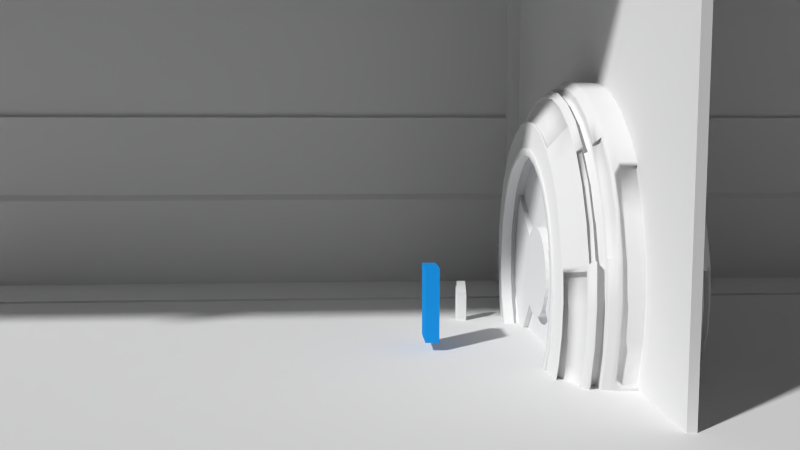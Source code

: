 # Source: scene_1_1_prototype.blend  (saved by Blender 2.75.0; exported with 4.5.12 LTS)
import bpy
from mathutils import Matrix  # noqa: F401  (used for matrix-valued properties, if any)

bpy.ops.wm.read_factory_settings(use_empty=True)
scene = bpy.context.scene
scene.name = 'Scene'

# ---- collections
col_collection_1 = bpy.data.collections.new('Collection 1'); scene.collection.children.link(col_collection_1)

# ---- materials (node trees are filled in below, after node groups)
mat_material = bpy.data.materials.new('Material')
mat_material.alpha_threshold = 0.0
mat_material.use_transparent_shadow = False
mat_material.diffuse_color = (0.01383, 0.3013, 0.8, 1.0)
mat_material.roughness = 0.5

# ---- material node trees

# ---- world
world_world = bpy.data.worlds.new('World'); scene.world = world_world
world_world.color = (0.05088, 0.05088, 0.05088)
world_world.use_sun_shadow = False
world_world.sun_shadow_jitter_overblur = 0.0
world_world.cycles.sampling_method = 'MANUAL'
world_world.cycles.sample_map_resolution = 256

# ---- cameras
cam_camera = bpy.data.cameras.new('Camera')
cam_camera.clip_end = 100.0
cam_camera.lens = 35.0
cam_camera.sensor_width = 32.0
cam_camera.sensor_height = 18.0
cam_camera.display_size = 2.0
cam_camera.dof.focus_distance = 0.0
cam_camera.dof.aperture_fstop = 128.0
cam_camera.dof.aperture_blades = 6

# ---- meshes
me_cube_007 = bpy.data.meshes.new('Cube.007')
me_cube_007.from_pydata([(-1.0, -1.225, -0.7756), (-1.0, -1.225, 2.401), (-1.0, 1.186, -0.7756), (-1.0, 1.186, 2.401), (0.5502, -1.225, -0.7756), (0.5502, -1.225, 1.681), (0.5502, 1.186, -0.7756), (0.5502, 1.186, 1.681)], [], [(1, 3, 2, 0), (3, 7, 6, 2), (7, 5, 4, 6), (5, 1, 0, 4), (0, 2, 6, 4), (5, 7, 3, 1)])
me_cube_007.use_remesh_preserve_volume = False
me_cube_007.use_remesh_preserve_attributes = False
me_cube_007.use_mirror_vertex_groups = False
me_cube_007.update()
me_cube_002 = bpy.data.meshes.new('Cube.002')
me_cube_002.from_pydata([(-1.0, -1.0, -1.0), (-1.0, -1.0, 2.576), (-1.0, 1.0, -1.0), (-1.0, 1.0, 2.576), (1.0, -1.0, -1.0), (1.0, -1.0, 1.681), (1.0, 1.0, -1.0), (1.0, 1.0, 1.681)], [], [(1, 3, 2, 0), (3, 7, 6, 2), (7, 5, 4, 6), (5, 1, 0, 4), (0, 2, 6, 4), (1, 5, 7, 3)])
me_cube_002.use_remesh_preserve_volume = False
me_cube_002.use_remesh_preserve_attributes = False
me_cube_002.use_mirror_vertex_groups = False
me_cube_002.update()
me_cylinder_006 = bpy.data.meshes.new('Cylinder.006')
me_cylinder_006.from_pydata([(0.8315, 0.5556, -2.145), (0.9239, 0.3827, -2.145), (0.9808, 0.1951, -2.145), (1.0, 7.319e-08, -2.145), (0.9808, -0.1951, -2.145), (0.9239, -0.3827, -2.145), (0.8315, -0.5556, -2.145), (0.7071, -0.7071, -2.145), (0.2524, -0.2524, -2.145), (0.2968, -0.1983, -2.145), (0.3298, -0.1366, -2.145), (0.3501, -0.06964, -2.145), (0.357, 2.163e-07, -2.145), (0.3501, 0.06964, -2.145), (0.3298, 0.1366, -2.145), (0.2968, 0.1983, -2.145), (0.8315, 0.5556, 0.0), (0.9239, 0.3827, 0.0), (0.9808, 0.1951, 0.0), (1.0, 7.55e-08, 0.0), (0.9808, -0.1951, 0.0), (0.9239, -0.3827, 0.0), (0.8315, -0.5556, 0.0), (0.7071, -0.7071, 0.0), (0.2524, -0.2524, 0.00561), (0.2968, -0.1983, 0.00561), (0.3298, -0.1366, 0.00561), (0.3501, -0.06964, 0.00561), (0.357, 2.206e-07, 0.00561), (0.3501, 0.06964, 0.00561), (0.3298, 0.1366, 0.00561), (0.2968, 0.1983, 0.00561)], [], [(2, 3, 12, 13), (6, 7, 8, 9), (1, 2, 13, 14), (5, 6, 9, 10), (0, 1, 14, 15), (4, 5, 10, 11), (3, 4, 11, 12), (12, 11, 27, 28), (6, 22, 23, 7), (5, 21, 22, 6), (4, 20, 21, 5), (3, 19, 20, 4), (2, 18, 19, 3), (1, 17, 18, 2), (0, 16, 17, 1), (13, 12, 28, 29), (14, 13, 29, 30), (15, 14, 30, 31), (9, 8, 24, 25), (10, 9, 25, 26), (11, 10, 26, 27), (0, 15, 31, 16), (7, 23, 24, 8)])
me_cylinder_006.use_remesh_preserve_volume = False
me_cylinder_006.use_remesh_preserve_attributes = False
me_cylinder_006.use_mirror_vertex_groups = False
me_cylinder_006.update()
me_cylinder_005 = bpy.data.meshes.new('Cylinder.005')
me_cylinder_005.from_pydata([(-0.2968, 0.1983, -2.165), (-0.3298, 0.1366, -2.165), (-0.3501, 0.06964, -2.165), (-0.357, 5.34e-07, -2.165), (-0.3501, -0.06964, -2.165), (-0.3298, -0.1366, -2.165), (-0.2968, -0.1983, -2.165), (-0.2524, -0.2524, -2.165), (-0.7071, -0.7071, -2.165), (-0.8315, -0.5556, -2.165), (-0.9239, -0.3827, -2.165), (-0.9808, -0.1951, -2.165), (-1.0, 9.633e-07, -2.165), (-0.9808, 0.1951, -2.165), (-0.9239, 0.3827, -2.165), (-0.8315, 0.5556, -2.165), (-0.7071, -0.7071, 0.0), (-0.8315, -0.5556, 0.0), (-0.9239, -0.3827, 0.0), (-0.9808, -0.1951, 0.0), (-1.0, 9.656e-07, 0.0), (-0.9808, 0.1951, 0.0), (-0.9239, 0.3827, 0.0), (-0.8315, 0.5556, 0.0), (-0.2968, 0.1983, 0.00561), (-0.3298, 0.1366, 0.00561), (-0.3501, 0.06964, 0.00561), (-0.357, 5.383e-07, 0.00561), (-0.3501, -0.06964, 0.00561), (-0.3298, -0.1366, 0.00561), (-0.2968, -0.1983, 0.00561), (-0.2524, -0.2524, 0.00561)], [], [(13, 14, 1, 2), (8, 9, 6, 7), (12, 13, 2, 3), (11, 12, 3, 4), (10, 11, 4, 5), (14, 15, 0, 1), (9, 10, 5, 6), (14, 22, 23, 15), (13, 21, 22, 14), (12, 20, 21, 13), (11, 19, 20, 12), (10, 18, 19, 11), (9, 17, 18, 10), (8, 16, 17, 9), (6, 5, 29, 30), (7, 6, 30, 31), (1, 0, 24, 25), (2, 1, 25, 26), (3, 2, 26, 27), (4, 3, 27, 28), (5, 4, 28, 29), (0, 15, 23, 24), (7, 31, 16, 8)])
me_cylinder_005.use_remesh_preserve_volume = False
me_cylinder_005.use_remesh_preserve_attributes = False
me_cylinder_005.use_mirror_vertex_groups = False
me_cylinder_005.update()
me_cylinder_003 = bpy.data.meshes.new('Cylinder.003')
me_cylinder_003.from_pydata([(1.538e-18, 1.0, -0.7405), (-0.06964, 0.3501, -0.7405), (0.1951, 0.9808, -0.7405), (-0.1366, 0.3298, -0.7405), (0.3827, 0.9239, -0.7405), (-0.1983, 0.2968, -0.7405), (0.5556, 0.8315, -0.7405), (-0.2524, 0.2524, -0.7405), (0.7071, 0.7071, -0.7405), (-0.2968, 0.1983, -0.7405), (0.8315, 0.5556, -0.7405), (0.2968, 0.1983, -0.7405), (-0.8315, 0.5556, -0.7405), (0.2524, 0.2524, -0.7405), (-0.7071, 0.7071, -0.7405), (0.1983, 0.2968, -0.7405), (-0.5556, 0.8315, -0.7405), (0.1366, 0.3298, -0.7405), (-0.3827, 0.9239, -0.7405), (0.06964, 0.3501, -0.7405), (-0.1951, 0.9808, -0.7405), (1.072e-07, 0.357, -0.7405), (0.0, 1.0, 0.0), (0.1951, 0.9808, 0.0), (0.3827, 0.9239, 0.0), (0.5556, 0.8315, 0.0), (0.7071, 0.7071, 0.0), (0.8315, 0.5556, 0.0), (-0.8315, 0.5556, 0.0), (-0.7071, 0.7071, 0.0), (-0.5556, 0.8315, 0.0), (-0.3827, 0.9239, 0.0), (-0.1951, 0.9808, 0.0), (-0.06964, 0.3501, 0.00561), (1.072e-07, 0.357, 0.00561), (-0.1366, 0.3298, 0.00561), (-0.1983, 0.2968, 0.00561), (-0.2524, 0.2524, 0.00561), (-0.2968, 0.1983, 0.00561), (0.2968, 0.1983, 0.00561), (0.2524, 0.2524, 0.00561), (0.1983, 0.2968, 0.00561), (0.1366, 0.3298, 0.00561), (0.06964, 0.3501, 0.00561)], [], [(16, 18, 3, 5), (4, 6, 15, 17), (14, 16, 5, 7), (2, 4, 17, 19), (12, 14, 7, 9), (20, 0, 21, 1), (0, 2, 19, 21), (8, 10, 11, 13), (18, 20, 1, 3), (6, 8, 13, 15), (18, 31, 32, 20), (20, 32, 22, 0), (16, 30, 31, 18), (14, 29, 30, 16), (12, 28, 29, 14), (8, 26, 27, 10), (6, 25, 26, 8), (4, 24, 25, 6), (2, 23, 24, 4), (0, 22, 23, 2), (1, 21, 34, 33), (13, 11, 39, 40), (3, 1, 33, 35), (15, 13, 40, 41), (5, 3, 35, 36), (17, 15, 41, 42), (7, 5, 36, 37), (19, 17, 42, 43), (9, 7, 37, 38), (21, 19, 43, 34), (10, 27, 39, 11), (9, 38, 28, 12)])
me_cylinder_003.use_remesh_preserve_volume = False
me_cylinder_003.use_remesh_preserve_attributes = False
me_cylinder_003.use_mirror_vertex_groups = False
me_cylinder_003.update()
me_cylinder_002 = bpy.data.meshes.new('Cylinder.002')
me_cylinder_002.from_pydata([(-0.2524, -0.2524, -0.553), (0.7071, -0.7071, -0.553), (-0.1983, -0.2968, -0.553), (0.5556, -0.8315, -0.553), (-0.1366, -0.3298, -0.553), (0.3827, -0.9239, -0.553), (-0.06964, -0.3501, -0.553), (0.1951, -0.9808, -0.553), (-9.113e-09, -0.357, -0.553), (-3.258e-07, -1.0, -0.553), (0.06964, -0.3501, -0.553), (-0.1951, -0.9808, -0.553), (0.1366, -0.3298, -0.553), (-0.3827, -0.9239, -0.553), (0.1983, -0.2968, -0.553), (-0.5556, -0.8315, -0.553), (0.2524, -0.2524, -0.553), (-0.7071, -0.7071, -0.553), (0.7071, -0.7071, 0.0), (0.5556, -0.8315, 0.0), (0.3827, -0.9239, 0.0), (0.1951, -0.9808, 0.0), (-3.258e-07, -1.0, 0.0), (-0.1951, -0.9808, 0.0), (-0.3827, -0.9239, 0.0), (-0.5556, -0.8315, 0.0), (-0.7071, -0.7071, 0.0), (-0.2524, -0.2524, 0.00561), (-0.1983, -0.2968, 0.00561), (-0.1366, -0.3298, 0.00561), (-0.06964, -0.3501, 0.00561), (-9.113e-09, -0.357, 0.00561), (0.06964, -0.3501, 0.00561), (0.1366, -0.3298, 0.00561), (0.1983, -0.2968, 0.00561), (0.2524, -0.2524, 0.00561)], [], [(9, 11, 6, 8), (7, 9, 8, 10), (15, 17, 0, 2), (5, 7, 10, 12), (13, 15, 2, 4), (3, 5, 12, 14), (11, 13, 4, 6), (1, 3, 14, 16), (15, 25, 26, 17), (13, 24, 25, 15), (11, 23, 24, 13), (9, 22, 23, 11), (7, 21, 22, 9), (5, 20, 21, 7), (3, 19, 20, 5), (1, 18, 19, 3), (2, 0, 27, 28), (4, 2, 28, 29), (6, 4, 29, 30), (8, 6, 30, 31), (10, 8, 31, 32), (12, 10, 32, 33), (14, 12, 33, 34), (16, 14, 34, 35), (1, 16, 35, 18), (0, 17, 26, 27)])
me_cylinder_002.use_remesh_preserve_volume = False
me_cylinder_002.use_remesh_preserve_attributes = False
me_cylinder_002.use_mirror_vertex_groups = False
me_cylinder_002.update()
me_cylinder_001 = bpy.data.meshes.new('Cylinder.001')
me_cylinder_001.from_pydata([(-0.06964, 0.3501, -2.682), (-0.1366, 0.3298, -2.682), (-0.1983, 0.2968, -2.682), (-0.2524, 0.2524, -2.682), (-0.2968, 0.1983, -2.682), (-0.3298, 0.1366, -2.682), (-0.3501, 0.06964, -2.682), (-0.357, 5.329e-07, -2.682), (-0.3501, -0.06964, -2.682), (-0.3298, -0.1366, -2.682), (-0.2968, -0.1983, -2.682), (-0.2524, -0.2524, -2.682), (-0.1983, -0.2968, -2.682), (-0.1366, -0.3298, -2.682), (-0.06964, -0.3501, -2.682), (-9.113e-09, -0.357, -2.682), (0.06964, -0.3501, -2.682), (0.1366, -0.3298, -2.682), (0.1983, -0.2968, -2.682), (0.2524, -0.2524, -2.682), (0.2968, -0.1983, -2.682), (0.3298, -0.1366, -2.682), (0.3501, -0.06964, -2.682), (0.357, 2.152e-07, -2.682), (0.3501, 0.06964, -2.682), (0.3298, 0.1366, -2.682), (0.2968, 0.1983, -2.682), (0.2524, 0.2524, -2.682), (0.1983, 0.2968, -2.682), (0.1366, 0.3298, -2.682), (0.06964, 0.3501, -2.682), (1.072e-07, 0.357, -2.682), (-0.06964, 0.3501, 3.381), (1.072e-07, 0.357, 3.381), (-0.1366, 0.3298, 3.381), (-0.1983, 0.2968, 3.381), (-0.2524, 0.2524, 3.381), (-0.2968, 0.1983, 3.381), (-0.3298, 0.1366, 3.381), (-0.3501, 0.06964, 3.381), (-0.357, 5.452e-07, 3.381), (-0.3501, -0.06964, 3.381), (-0.3298, -0.1366, 3.381), (-0.2968, -0.1983, 3.381), (-0.2524, -0.2524, 3.381), (-0.1983, -0.2968, 3.381), (-0.1366, -0.3298, 3.381), (-0.06964, -0.3501, 3.381), (-9.113e-09, -0.357, 3.381), (0.06964, -0.3501, 3.381), (0.1366, -0.3298, 3.381), (0.1983, -0.2968, 3.381), (0.2524, -0.2524, 3.381), (0.2968, -0.1983, 3.381), (0.3298, -0.1366, 3.381), (0.3501, -0.06964, 3.381), (0.357, 2.274e-07, 3.381), (0.3501, 0.06964, 3.381), (0.3298, 0.1366, 3.381), (0.2968, 0.1983, 3.381), (0.2524, 0.2524, 3.381), (0.1983, 0.2968, 3.381), (0.1366, 0.3298, 3.381), (0.06964, 0.3501, 3.381)], [], [(31, 30, 29, 28, 27, 26, 25, 24, 23, 22, 21, 20, 19, 18, 17, 16, 15, 14, 13, 12, 11, 10, 9, 8, 7, 6, 5, 4, 3, 2, 1, 0), (33, 32, 34, 35, 36, 37, 38, 39, 40, 41, 42, 43, 44, 45, 46, 47, 48, 49, 50, 51, 52, 53, 54, 55, 56, 57, 58, 59, 60, 61, 62, 63), (20, 53, 52, 19), (7, 40, 39, 6), (21, 54, 53, 20), (8, 41, 40, 7), (22, 55, 54, 21), (9, 42, 41, 8), (23, 56, 55, 22), (10, 43, 42, 9), (24, 57, 56, 23), (11, 44, 43, 10), (25, 58, 57, 24), (12, 45, 44, 11), (26, 59, 58, 25), (13, 46, 45, 12), (0, 32, 33, 31), (27, 60, 59, 26), (14, 47, 46, 13), (1, 34, 32, 0), (28, 61, 60, 27), (15, 48, 47, 14), (2, 35, 34, 1), (29, 62, 61, 28), (16, 49, 48, 15), (3, 36, 35, 2), (30, 63, 62, 29), (17, 50, 49, 16), (4, 37, 36, 3), (31, 33, 63, 30), (18, 51, 50, 17), (5, 38, 37, 4), (19, 52, 51, 18), (6, 39, 38, 5)])
me_cylinder_001.use_remesh_preserve_volume = False
me_cylinder_001.use_remesh_preserve_attributes = False
me_cylinder_001.use_mirror_vertex_groups = False
me_cylinder_001.update()
me_sphere = bpy.data.meshes.new('Sphere')
me_sphere.from_pydata([(3.192e-07, 0.7071, 0.7071), (3.341e-07, 0.8315, 0.522), (2.98e-07, 0.8749, 0.3699), (3.86e-07, 0.898, 0.2992), (0.005008, 0.8977, 0.007993), (0.138, 0.6935, 0.7071), (0.1622, 0.8155, 0.522), (0.1671, 0.8585, 0.3699), (0.1696, 0.8813, 0.2992), (0.1748, 0.8809, 0.007993), (0.2706, 0.6533, 0.7071), (0.3182, 0.7682, 0.522), (0.3279, 0.8097, 0.3699), (0.3326, 0.8318, 0.2992), (0.3381, 0.8314, 0.007993), (0.3928, 0.5879, 0.7071), (0.4619, 0.6913, 0.522), (0.476, 0.7306, 0.3699), (0.4829, 0.7515, 0.2992), (0.4885, 0.751, 0.007993), (0.5, 0.5, 0.7071), (0.5879, 0.5879, 0.522), (0.6058, 0.624, 0.3699), (0.6146, 0.6434, 0.2992), (0.6204, 0.6427, 0.007993), (0.5879, 0.3928, 0.7071), (0.6913, 0.4619, 0.522), (0.7227, 0.5117, 0.2992), (0.7081, 0.5497, 0.007993), (0.6533, 0.2706, 0.7071), (0.7682, 0.3182, 0.522), (0.8031, 0.3614, 0.2992), (0.6935, 0.1379, 0.7071), (0.8155, 0.1622, 0.522), (0.8403, 0.1854, 0.3699), (0.8525, 0.1983, 0.2992), (0.7071, -2.584e-08, 0.7071), (0.8315, -8.291e-08, 0.522), (0.8567, 0.01822, 0.3699), (0.8692, 0.02875, 0.2992), (0.6935, -0.1379, 0.7071), (0.8155, -0.1622, 0.522), (0.8403, -0.1489, 0.3699), (0.8525, -0.1408, 0.2992), (0.6533, -0.2706, 0.7071), (0.7682, -0.3182, 0.522), (0.7915, -0.3096, 0.3699), (0.8031, -0.3039, 0.2992), (0.8031, -0.3337, 0.007993), (0.5879, -0.3928, 0.7071), (0.6913, -0.4619, 0.522), (0.7123, -0.4577, 0.3699), (0.7227, -0.4542, 0.2992), (0.7287, -0.4562, 0.007993), (0.5, -0.5, 0.7071), (0.5879, -0.5879, 0.522), (0.6058, -0.5876, 0.3699), (0.6146, -0.5859, 0.2992), (0.6204, -0.5881, 0.007993), (3.028e-07, 0.5596, 0.7071), (0.1092, 0.5489, 0.7071), (0.2142, 0.517, 0.7071), (0.3109, 0.4653, 0.7071), (0.3957, 0.3957, 0.7071), (0.4653, 0.3109, 0.7071), (0.517, 0.2142, 0.7071), (0.5489, 0.1092, 0.7071), (0.5596, -4.733e-09, 0.7071), (0.5489, -0.1092, 0.7071), (0.517, -0.2142, 0.7071), (0.4653, -0.3109, 0.7071), (0.3957, -0.3957, 0.7071), (3.202e-07, 0.7156, 0.6968), (0.1396, 0.7018, 0.6968), (0.2738, 0.6611, 0.6968), (0.3976, 0.595, 0.6968), (0.506, 0.506, 0.6968), (0.595, 0.3976, 0.6968), (0.6611, 0.2738, 0.6968), (0.7018, 0.1396, 0.6968), (0.7156, -2.99e-08, 0.6968), (0.7018, -0.1396, 0.6968), (0.6611, -0.2738, 0.6968), (0.595, -0.3976, 0.6968), (0.506, -0.506, 0.6968), (3.028e-07, 0.5596, 0.6945), (0.1092, 0.5489, 0.6945), (0.2142, 0.517, 0.6945), (0.3109, 0.4653, 0.6945), (0.3957, 0.3957, 0.6945), (0.4653, 0.3109, 0.6945), (0.517, 0.2142, 0.6945), (0.5489, 0.1092, 0.6945), (0.5596, -3.783e-09, 0.6945), (0.5489, -0.1092, 0.6945), (0.517, -0.2142, 0.6945), (0.4653, -0.3109, 0.6945), (0.3957, -0.3957, 0.6945), (3.027e-07, 0.5561, 0.0006545), (0.1081, 0.5455, 0.0006545), (0.2121, 0.5139, 0.0006545), (0.3079, 0.4627, 0.0006545), (0.3918, 0.3938, 0.0006545), (0.4607, 0.3098, 0.0006545), (0.5119, 0.214, 0.0006545), (0.5435, 0.1101, 0.0006545), (0.5541, 0.001984, 0.0006545), (0.5435, -0.1061, 0.0006545), (0.5119, -0.2101, 0.0006545), (0.4607, -0.3059, 0.0006545), (0.3918, -0.3898, 0.0006545), (2.98e-07, 0.8545, 0.4554), (0.1648, 0.8382, 0.4554), (0.3233, 0.7902, 0.4554), (0.4694, 0.7121, 0.4554), (0.5974, 0.607, 0.4554), (0.8286, 0.1745, 0.4554), (0.8448, 0.009644, 0.4554), (0.8286, -0.1552, 0.4554), (0.7805, -0.3137, 0.4554), (0.7025, -0.4597, 0.4554), (0.5974, -0.5877, 0.4554), (2.98e-07, 0.8217, 0.4554), (2.98e-07, 0.8411, 0.3699), (0.1561, 0.8063, 0.4554), (0.1583, 0.8255, 0.3699), (0.3062, 0.7608, 0.4554), (0.3105, 0.7793, 0.3699), (0.4446, 0.6869, 0.4554), (0.4508, 0.7043, 0.3699), (0.5658, 0.5873, 0.4554), (0.5738, 0.6034, 0.3699), (0.6654, 0.4661, 0.4554), (0.6747, 0.4805, 0.3699), (0.7393, 0.3277, 0.4554), (0.7497, 0.3402, 0.3699), (0.7848, 0.1776, 0.4554), (0.7959, 0.1879, 0.3699), (0.8002, 0.0215, 0.4554), (0.8115, 0.02963, 0.3699), (0.7848, -0.1346, 0.4554), (0.7959, -0.1287, 0.3699), (0.7393, -0.2847, 0.4554), (0.7497, -0.2809, 0.3699), (0.6654, -0.4231, 0.4554), (0.6747, -0.4212, 0.3699), (0.5658, -0.5443, 0.4554), (0.5738, -0.5442, 0.3699), (2.98e-07, 0.8761, 0.3599), (0.1673, 0.8596, 0.3599), (0.3281, 0.8108, 0.3599), (0.4763, 0.7316, 0.3599), (0.6062, 0.625, 0.3599), (0.8409, 0.186, 0.3599), (0.8573, 0.01874, 0.3599), (0.8409, -0.1485, 0.3599), (0.7921, -0.3094, 0.3599), (0.7129, -0.4576, 0.3599), (0.6062, -0.5875, 0.3599), (2.98e-07, 0.852, 0.4666), (0.1645, 0.8358, 0.4666), (0.3228, 0.7878, 0.4666), (0.4686, 0.7099, 0.4666), (0.5964, 0.605, 0.4666), (0.8272, 0.1732, 0.4666), (0.8434, 0.008616, 0.4666), (0.8272, -0.1559, 0.4666), (0.7792, -0.3141, 0.4666), (0.7013, -0.46, 0.4666), (0.5964, -0.5878, 0.4666), (0.5979, -0.5877, 0.451), (3.023e-07, 0.823, 0.449), (0.1563, 0.8076, 0.449), (0.3065, 0.762, 0.449), (0.445, 0.688, 0.449), (0.5664, 0.5884, 0.449), (0.666, 0.467, 0.449), (0.74, 0.3286, 0.449), (0.7856, 0.1783, 0.449), (0.801, 0.02204, 0.449), (0.7856, -0.1342, 0.449), (0.74, -0.2845, 0.449), (0.666, -0.423, 0.449), (0.5664, -0.5443, 0.449), (0.6051, -0.5876, 0.3767), (2.81e-07, 0.8394, 0.3786), (0.1581, 0.8238, 0.3786), (0.3102, 0.7777, 0.3786), (0.4503, 0.7028, 0.3786), (0.5731, 0.602, 0.3786), (0.6739, 0.4792, 0.3786), (0.7488, 0.3391, 0.3786), (0.7949, 0.187, 0.3786), (0.8105, 0.02891, 0.3786), (0.7949, -0.1292, 0.3786), (0.7488, -0.2813, 0.3786), (0.6739, -0.4214, 0.3786), (0.5731, -0.5442, 0.3786), (0.5855, 0.6108, 0.3599), (0.5939, 0.6292, 0.3008), (0.6921, 0.484, 0.3599), (0.702, 0.5006, 0.2959), (0.6706, 0.4509, 0.5187), (0.5672, 0.5747, 0.5204), (0.6916, 0.4831, 0.3699), (0.5846, 0.61, 0.3699), (0.7714, 0.3358, 0.3599), (0.7824, 0.3503, 0.2959), (0.7475, 0.3071, 0.5187), (0.7708, 0.335, 0.3699), (0.8202, 0.1874, 0.3599), (0.8318, 0.1997, 0.3011), (0.7948, 0.1643, 0.5206), (0.8188, 0.1867, 0.3699), (0.5757, 0.5917, 0.4666), (0.5764, 0.5937, 0.4554), (0.6806, 0.4661, 0.4666), (0.6817, 0.4679, 0.4554), (0.7585, 0.3203, 0.4666), (0.7598, 0.3219, 0.4554), (0.8065, 0.1752, 0.4666), (0.8073, 0.1763, 0.4554), (3.335e-07, 0.8267, 0.5277), (0.1613, 0.8109, 0.5277), (0.3164, 0.7638, 0.5277), (0.4593, 0.6874, 0.5277), (0.5846, 0.5846, 0.5277), (0.6874, 0.4593, 0.5277), (0.7638, 0.3164, 0.5277), (0.8109, 0.1613, 0.5277), (0.8267, -8.064e-08, 0.5277), (0.8109, -0.1613, 0.5277), (0.7638, -0.3164, 0.5277), (0.6874, -0.4593, 0.5277), (0.5846, -0.5846, 0.5277), (0.3161, 0.7892, 0.3699), (2.98e-07, 0.852, 0.3699), (0.459, 0.7128, 0.3699), (0.4526, 0.695, 0.4554), (0.3117, 0.7703, 0.4554), (0.1612, 0.8362, 0.3699), (0.1589, 0.8167, 0.4554), (2.98e-07, 0.8323, 0.4554), (0.8225, 0.01557, 0.4554), (0.8067, -0.1449, 0.4554), (0.8181, -0.1388, 0.3699), (0.8341, 0.02392, 0.3699), (0.7599, -0.2992, 0.4554), (0.6839, -0.4414, 0.4554), (0.6935, -0.4395, 0.3699), (0.5898, -0.5659, 0.3699), (0.7706, -0.2953, 0.3699), (0.5816, -0.566, 0.4554), (0.5822, -0.566, 0.45), (0.5891, -0.5659, 0.3776), (0.8358, 0.01205, 0.4554), (2.98e-07, 0.8657, 0.3699), (0.8197, -0.151, 0.4554), (0.8071, 0.163, 0.5214), (0.8313, -0.1448, 0.3699), (0.8188, 0.174, 0.4666), (0.7722, -0.3078, 0.4554), (0.5978, 0.6192, 0.3599), (0.5972, 0.6183, 0.3699), (0.5993, -0.5788, 0.3699), (0.4626, 0.7052, 0.4554), (0.3186, 0.7821, 0.4554), (0.1624, 0.8295, 0.4554), (2.98e-07, 0.8455, 0.4554), (0.591, -0.5789, 0.4554), (0.8325, 0.1866, 0.3599), (0.8441, 0.1989, 0.3), (0.5889, 0.6016, 0.4554), (0.82, 0.1752, 0.4554), (0.6829, 0.4575, 0.5206), (0.588, 0.5996, 0.4666), (0.5795, 0.5826, 0.5213), (0.6062, 0.6376, 0.2998), (0.7143, 0.5072, 0.2978), (0.7598, 0.3137, 0.5206), (0.8316, 0.1859, 0.3699), (0.7947, 0.3569, 0.2978), (0.3231, 0.8014, 0.3699), (0.4691, 0.7234, 0.3699), (0.1647, 0.8494, 0.3699), (0.8475, 0.02053, 0.3699), (0.6949, -0.4523, 0.4554), (0.7047, -0.4503, 0.3699), (0.783, -0.3038, 0.3699), (0.5915, -0.5789, 0.4506), (0.5986, -0.5788, 0.377), (0.4189, -0.4189, 0.7071), (0.4925, -0.3291, 0.7071), (0.5473, -0.2267, 0.7071), (0.1156, 0.581, 0.7071), (3.064e-07, 0.5924, 0.7071), (0.5924, -9.417e-09, 0.7071), (0.581, 0.1156, 0.7071), (0.4189, 0.4189, 0.7071), (0.3291, 0.4925, 0.7071), (0.4925, 0.3291, 0.7071), (0.2267, 0.5473, 0.7071), (0.581, -0.1156, 0.7071), (0.5473, 0.2267, 0.7071), (0.1092, 0.5489, 0.7308), (3.028e-07, 0.5596, 0.7308), (0.2142, 0.517, 0.7308), (0.3109, 0.4653, 0.7308), (0.3957, 0.3957, 0.7308), (0.4653, 0.3109, 0.7308), (0.517, 0.2142, 0.7308), (0.5489, 0.1092, 0.7308), (0.5596, -6.52e-09, 0.7308), (0.5489, -0.1092, 0.7308), (0.517, -0.2142, 0.7308), (0.4653, -0.3109, 0.7308), (0.3957, -0.3957, 0.7308), (0.4925, -0.3291, 0.7308), (0.5473, -0.2267, 0.7308), (3.064e-07, 0.5924, 0.7308), (0.581, 0.1156, 0.7308), (0.3291, 0.4925, 0.7308), (0.2267, 0.5473, 0.7308), (0.581, -0.1156, 0.7308), (0.4189, -0.4189, 0.7308), (0.1156, 0.581, 0.7308), (0.5924, -1.12e-08, 0.7308), (0.4189, 0.4189, 0.7308), (0.4925, 0.3291, 0.7308), (0.5473, 0.2267, 0.7308), (0.1092, 0.5489, 0.7228), (0.581, -0.1156, 0.7228), (0.5924, -1.06e-08, 0.7228), (0.5596, -5.919e-09, 0.7228), (0.5489, 0.1092, 0.7228), (0.4925, 0.3291, 0.7228), (0.4189, 0.4189, 0.7228), (0.4653, 0.3109, 0.7228), (0.517, 0.2142, 0.7228), (0.3291, 0.4925, 0.7228), (0.2267, 0.5473, 0.7228), (3.028e-07, 0.5596, 0.7228), (0.581, 0.1156, 0.7228), (0.5489, -0.1092, 0.7228), (0.5473, 0.2267, 0.7228), (0.2142, 0.517, 0.7228), (3.064e-07, 0.5924, 0.7228), (0.1156, 0.581, 0.7228), (0.4189, -0.4189, 0.7228), (0.3957, -0.3957, 0.7228), (0.517, -0.2142, 0.7228), (0.3109, 0.4653, 0.7228), (0.5473, -0.2267, 0.7228), (0.4925, -0.3291, 0.7228), (0.4653, -0.3109, 0.7228), (0.3957, 0.3957, 0.7228), (3.045e-07, 0.5748, 0.7071), (0.4064, -0.4064, 0.7071), (0.4779, -0.3193, 0.7308), (0.531, -0.22, 0.7308), (3.045e-07, 0.5748, 0.7308), (0.5638, 0.1121, 0.7308), (0.3193, 0.4779, 0.7308), (0.22, 0.531, 0.7308), (0.5638, -0.1121, 0.7308), (0.4064, -0.4064, 0.7308), (0.1121, 0.5638, 0.7308), (0.5748, -8.691e-09, 0.7308), (0.4064, 0.4064, 0.7308), (0.4779, 0.3193, 0.7308), (0.531, 0.22, 0.7308), (0.4064, -0.4064, 0.7228), (3.045e-07, 0.5748, 0.7228), (0.5263, -0.468, 0.7071), (0.6189, -0.5503, 0.522), (0.6376, -0.5488, 0.3699), (0.647, -0.5465, 0.2992), (0.6528, -0.5486, 0.007993), (0.4165, -0.3704, 0.7071), (0.5326, -0.4736, 0.6968), (0.4165, -0.3704, 0.6945), (0.4124, -0.3647, 0.0006545), (0.6288, -0.5495, 0.4554), (0.604, -0.5074, 0.3699), (0.5956, -0.5081, 0.4554), (0.6381, -0.5486, 0.3599), (0.6277, -0.5496, 0.4666), (0.5961, -0.508, 0.449), (0.6032, -0.5075, 0.3786), (0.6153, -0.5471, 0.5277), (0.6122, -0.5288, 0.4554), (0.6208, -0.5281, 0.3699), (0.6308, -0.5404, 0.3699), (0.6221, -0.5411, 0.4554), (0.4409, -0.392, 0.7071), (0.4165, -0.3704, 0.7308), (0.4409, -0.392, 0.7308), (0.4165, -0.3704, 0.7228), (0.4409, -0.392, 0.7228), (0.4278, -0.3804, 0.7308), (0.6673, -0.2619, 0.6889), (0.6073, -0.3741, 0.6889), (0.7042, -0.1401, 0.6889), (0.7167, -0.01344, 0.6889), (0.7042, 0.1132, 0.6889), (0.8031, 0.1329, 0.5356), (0.8175, -0.01344, 0.5356), (0.8031, -0.1597, 0.5356), (0.7604, -0.3004, 0.5356), (0.6911, -0.4301, 0.5356), (0.6288, -0.2542, 0.6626), (0.5688, -0.3664, 0.6626), (0.6658, -0.1324, 0.6626), (0.6782, -0.005789, 0.6626), (0.6658, 0.1209, 0.6626), (0.7647, 0.1405, 0.5093), (0.7791, -0.005789, 0.5093), (0.7647, -0.1521, 0.5093), (0.722, -0.2928, 0.5093), (0.6527, -0.4224, 0.5093), (0.7947, -0.1581, 0.5298), (0.7947, 0.1345, 0.5298), (0.6958, 0.1149, 0.6832), (0.752, -0.2988, 0.5298), (0.6589, -0.2602, 0.6832), (0.6958, -0.1384, 0.6832), (0.6827, -0.4284, 0.5298), (0.5989, -0.3724, 0.6832), (0.7083, -0.01176, 0.6832), (0.8091, -0.01176, 0.5298), (0.7699, -0.1531, 0.5129), (0.671, 0.1198, 0.6662), (0.6341, -0.2553, 0.6662), (0.6579, -0.4235, 0.5129), (0.7699, 0.1395, 0.5129), (0.7273, -0.2938, 0.5129), (0.671, -0.1335, 0.6662), (0.5741, -0.3675, 0.6662), (0.6835, -0.006838, 0.6662), (0.7843, -0.006838, 0.5129), (0.0007872, 0.8979, 0.2561), (0.1704, 0.8812, 0.2561), (0.3335, 0.8317, 0.2561), (0.4838, 0.7514, 0.2561), (0.6155, 0.6433, 0.2561), (0.7237, 0.5115, 0.2561), (0.804, 0.3612, 0.2561), (0.8535, 0.1981, 0.2561), (0.8702, 0.02852, 0.2561), (0.8535, -0.1411, 0.2561), (0.804, -0.3042, 0.2561), (0.7237, -0.4545, 0.2561), (0.6155, -0.5862, 0.2561), (0.6479, -0.5468, 0.2561), (0.7276, 0.4951, 0.2398), (0.7119, 0.5333, 0.001132), (0.8047, 0.3509, 0.2398), (0.8521, 0.1945, 0.2398), (0.8682, 0.03179, 0.2398), (0.8521, -0.1309, 0.2398), (0.8047, -0.2873, 0.2398), (0.8036, -0.3168, 0.001132), (0.7099, 0.4934, 0.2394), (0.6942, 0.5316, 0.000745), (0.787, 0.3492, 0.2394), (0.7919, 0.3484, 0.000745), (0.8345, 0.1927, 0.2394), (0.8394, 0.1918, 0.000745), (0.8505, 0.03004, 0.2394), (0.8554, 0.02891, 0.000745), (0.8345, -0.1326, 0.2394), (0.8394, -0.134, 0.000745), (0.787, -0.2891, 0.2394), (0.7859, -0.3186, 0.000745), (0.001851, 0.8979, 0.1979), (0.1715, 0.8811, 0.1979), (0.3346, 0.8317, 0.1979), (0.485, 0.7513, 0.1979), (0.6168, 0.6431, 0.1979), (0.7044, 0.5503, 0.1979), (0.7993, -0.3326, 0.1979), (0.7249, -0.4549, 0.1979), (0.6168, -0.5867, 0.1979), (0.6491, -0.5473, 0.1979), (0.7083, 0.5338, 0.184), (0.8, -0.3157, 0.184), (0.6906, 0.5321, 0.1836), (0.7882, 0.349, 0.1836), (0.8357, 0.1925, 0.1836), (0.8517, 0.02976, 0.1836), (0.8357, -0.133, 0.1836), (0.7823, -0.3175, 0.1836), (0.7916, 0.3496, 0.2395), (0.839, 0.1932, 0.2395), (0.7916, -0.2886, 0.2395), (0.839, -0.1322, 0.2395), (0.7145, 0.4938, 0.2395), (0.855, 0.03049, 0.2395), (0.6987, 0.532, 0.0008444), (0.7905, -0.3181, 0.0008444), (0.6952, 0.5325, 0.1837), (0.7868, -0.317, 0.1837), (0.5482, -0.1088, 0.6041), (0.5589, 0.0002587, 0.6041), (0.5164, -0.2136, 0.6041), (0.4647, -0.3103, 0.6041), (0.3952, -0.395, 0.6041), (3.028e-07, 0.5592, 0.6041), (0.109, 0.5484, 0.6041), (0.2139, 0.5166, 0.6041), (0.3105, 0.465, 0.6041), (0.3952, 0.3955, 0.6041), (0.4647, 0.3108, 0.6041), (0.5164, 0.2141, 0.6041), (0.5482, 0.1093, 0.6041), (0.416, -0.3696, 0.6041), (0.5577, 0.0006792, 0.457), (0.4151, -0.3684, 0.457), (0.547, -0.1081, 0.457), (0.5153, -0.2128, 0.457), (0.4637, -0.3092, 0.457), (0.3944, -0.3937, 0.457), (3.028e-07, 0.5584, 0.457), (0.1088, 0.5477, 0.457), (0.2134, 0.516, 0.457), (0.3099, 0.4644, 0.457), (0.3944, 0.3951, 0.457), (0.4637, 0.3105, 0.457), (0.5153, 0.2141, 0.457), (0.547, 0.1095, 0.457), (0.5817, -0.08928, 0.457), (0.5829, -0.08993, 0.6041), (0.55, -0.1939, 0.457), (0.5511, -0.1948, 0.6041), (0.4984, -0.2903, 0.457), (0.4994, -0.2914, 0.6041), (0.4291, -0.3749, 0.457), (0.4299, -0.3761, 0.6041), (0.0347, 0.5773, 0.457), (0.0347, 0.578, 0.6041), (0.1435, 0.5666, 0.457), (0.1437, 0.5673, 0.6041), (0.2481, 0.5348, 0.457), (0.2486, 0.5355, 0.6041), (0.3446, 0.4833, 0.457), (0.3452, 0.4838, 0.6041), (0.4291, 0.4139, 0.457), (0.4299, 0.4143, 0.6041), (0.4984, 0.3294, 0.457), (0.4994, 0.3296, 0.6041), (0.55, 0.233, 0.457), (0.5511, 0.233, 0.6041), (0.5817, 0.1283, 0.457), (0.5829, 0.1282, 0.6041), (0.4507, -0.3508, 0.6041), (0.5936, 0.01911, 0.6041), (0.5924, 0.01953, 0.457), (0.4498, -0.3496, 0.457), (0.5576, 0.0007153, 0.4444), (0.415, -0.3683, 0.4444), (0.5469, -0.1081, 0.4444), (0.5152, -0.2127, 0.4444), (0.4637, -0.3091, 0.4444), (0.3943, -0.3936, 0.4444), (3.028e-07, 0.5584, 0.4444), (0.1088, 0.5476, 0.4444), (0.2134, 0.5159, 0.4444), (0.3098, 0.4644, 0.4444), (0.3943, 0.395, 0.4444), (0.4637, 0.3105, 0.4444), (0.5152, 0.2141, 0.4444), (0.5469, 0.1095, 0.4444), (0.5483, -0.1088, 0.6188), (0.5165, -0.2137, 0.6188), (0.4648, -0.3104, 0.6188), (0.3953, -0.3951, 0.6188), (3.028e-07, 0.5592, 0.6188), (0.1091, 0.5485, 0.6188), (0.2139, 0.5167, 0.6188), (0.3106, 0.465, 0.6188), (0.3953, 0.3955, 0.6188), (0.4648, 0.3108, 0.6188), (0.5165, 0.2141, 0.6188), (0.5483, 0.1093, 0.6188), (0.559, 0.0002165, 0.6188), (0.4161, -0.3698, 0.6188), (0.3945, -0.3938, 0.47), (3.028e-07, 0.5585, 0.47), (0.5818, -0.08934, 0.47), (0.5501, -0.194, 0.47), (0.4985, -0.2904, 0.47), (0.4292, -0.375, 0.47), (0.0347, 0.5773, 0.47), (0.1435, 0.5666, 0.47), (0.2482, 0.5349, 0.47), (0.3446, 0.4833, 0.47), (0.4292, 0.414, 0.47), (0.4985, 0.3294, 0.47), (0.5501, 0.233, 0.47), (0.5818, 0.1283, 0.47), (0.5926, 0.01949, 0.47), (0.4499, -0.3497, 0.47), (0.3951, -0.3947, 0.5779), (3.028e-07, 0.559, 0.5779), (0.5827, -0.08981, 0.5779), (0.5509, -0.1946, 0.5779), (0.4992, -0.2912, 0.5779), (0.4298, -0.3759, 0.5779), (0.0347, 0.5779, 0.5779), (0.1437, 0.5672, 0.5779), (0.2485, 0.5354, 0.5779), (0.3451, 0.4837, 0.5779), (0.4298, 0.4143, 0.5779), (0.4992, 0.3296, 0.5779), (0.5509, 0.233, 0.5779), (0.5827, 0.1282, 0.5779), (0.5934, 0.01919, 0.5779), (0.4505, -0.3506, 0.5779), (0.2717, 0.6539, 0.6696), (0.3954, 0.5878, 0.6696), (0.1374, 0.6947, 0.6696), (-0.002175, 0.7084, 0.6696), (-0.002175, 0.8196, 0.5005), (0.1591, 0.8037, 0.5005), (0.3142, 0.7566, 0.5005), (0.4571, 0.6802, 0.5005), (0.4584, 0.6846, 0.5169), (0.3155, 0.761, 0.5169), (0.1387, 0.699, 0.686), (-0.0008633, 0.7127, 0.686), (-0.0008633, 0.8239, 0.5169), (0.1604, 0.808, 0.5169), (0.3967, 0.5921, 0.686), (0.273, 0.6583, 0.686)], [], [(72, 0, 5, 73), (159, 1, 6, 160), (148, 2, 7, 149), (440, 3, 8, 441), (441, 8, 13, 442), (73, 5, 10, 74), (160, 6, 11, 161), (149, 7, 12, 150), (74, 10, 15, 75), (161, 11, 16, 162), (150, 12, 17, 151), (442, 13, 18, 443), (443, 18, 23, 444), (75, 15, 20, 76), (162, 16, 21, 163), (151, 17, 22, 152), (76, 20, 25, 77), (279, 258, 212, 208), (278, 277, 199, 201), (444, 23, 27, 445), (77, 25, 29, 78), (258, 260, 220, 212), (445, 27, 31, 446), (78, 29, 32, 79), (262, 263, 205, 198), (446, 31, 35, 447), (79, 32, 36, 80), (164, 33, 37, 165), (153, 34, 38, 154), (447, 35, 39, 448), (165, 37, 41, 166), (154, 38, 42, 155), (448, 39, 43, 449), (80, 36, 40, 81), (81, 40, 44, 82), (166, 41, 45, 167), (155, 42, 46, 156), (449, 43, 47, 450), (156, 46, 51, 157), (450, 47, 52, 451), (82, 44, 49, 83), (167, 45, 50, 168), (379, 373, 54, 84), (386, 374, 55, 169), (385, 375, 56, 158), (453, 376, 57, 452), (330, 345, 306, 304), (342, 344, 329, 320), (333, 343, 313, 312), (332, 342, 320, 326), (341, 330, 304, 305), (331, 332, 326, 323), (334, 333, 312, 311), (336, 339, 321, 327), (338, 334, 311, 310), (335, 336, 327, 328), (337, 338, 310, 309), (339, 340, 322, 321), (389, 379, 84, 234), (229, 79, 404, 405), (81, 82, 400, 402), (230, 229, 405, 406), (233, 232, 408, 409), (228, 78, 79, 229), (227, 77, 78, 228), (226, 76, 77, 227), (225, 75, 76, 226), (631, 630, 622, 623), (629, 628, 620, 621), (626, 627, 624, 625), (62, 61, 87, 88), (63, 62, 88, 89), (64, 63, 89, 90), (65, 64, 90, 91), (66, 65, 91, 92), (67, 66, 92, 93), (68, 67, 93, 94), (69, 68, 94, 95), (70, 69, 95, 96), (378, 70, 96, 380), (60, 59, 85, 86), (61, 60, 86, 87), (560, 558, 106, 107), (561, 560, 107, 108), (562, 561, 108, 109), (559, 562, 109, 381), (565, 564, 98, 99), (566, 565, 99, 100), (567, 566, 100, 101), (568, 567, 101, 102), (569, 568, 102, 103), (570, 569, 103, 104), (571, 570, 104, 105), (558, 571, 105, 106), (391, 249, 145, 383), (134, 132, 217, 219), (237, 235, 127, 129), (243, 244, 140, 138), (244, 247, 142, 140), (245, 246, 139, 141), (247, 248, 144, 142), (387, 384, 146, 183), (181, 142, 144, 182), (180, 140, 142, 181), (179, 138, 140, 180), (178, 136, 138, 179), (177, 134, 136, 178), (176, 132, 134, 177), (175, 130, 132, 176), (174, 128, 130, 175), (173, 126, 128, 174), (172, 124, 126, 173), (171, 122, 124, 172), (249, 251, 143, 145), (269, 289, 253, 252), (239, 238, 128, 126), (235, 240, 125, 127), (241, 239, 126, 124), (242, 241, 124, 122), (240, 236, 123, 125), (254, 250, 147, 197), (251, 245, 141, 143), (390, 252, 146, 384), (376, 385, 158, 57), (47, 156, 157, 52), (43, 155, 156, 47), (39, 154, 155, 43), (35, 153, 154, 39), (270, 271, 211, 210), (272, 275, 214, 215), (18, 151, 152, 23), (13, 150, 151, 18), (8, 149, 150, 13), (3, 148, 149, 8), (382, 386, 169, 121), (119, 167, 168, 120), (118, 166, 167, 119), (117, 165, 166, 118), (116, 164, 165, 117), (276, 274, 202, 203), (275, 276, 203, 214), (114, 162, 163, 115), (113, 161, 162, 114), (112, 160, 161, 113), (111, 159, 160, 112), (252, 253, 183, 146), (185, 171, 172, 186), (186, 172, 173, 187), (187, 173, 174, 188), (188, 174, 175, 189), (189, 175, 176, 190), (190, 176, 177, 191), (191, 177, 178, 192), (192, 178, 179, 193), (193, 179, 180, 194), (194, 180, 181, 195), (195, 181, 182, 196), (388, 387, 183, 197), (383, 388, 197, 147), (143, 195, 196, 145), (141, 194, 195, 143), (139, 193, 194, 141), (137, 192, 193, 139), (135, 191, 192, 137), (133, 190, 191, 135), (131, 189, 190, 133), (129, 188, 189, 131), (127, 187, 188, 129), (125, 186, 187, 127), (123, 185, 186, 125), (253, 254, 197, 183), (214, 203, 202, 216), (198, 205, 204, 200), (216, 202, 208, 218), (200, 204, 209, 206), (218, 208, 212, 220), (206, 209, 213, 210), (207, 206, 210, 211), (201, 200, 206, 207), (199, 198, 200, 201), (219, 218, 220, 221), (217, 216, 218, 219), (215, 214, 216, 217), (274, 279, 208, 202), (277, 262, 198, 199), (260, 273, 221, 220), (280, 270, 210, 213), (281, 278, 201, 207), (271, 281, 207, 211), (1, 222, 223, 6), (6, 223, 224, 11), (11, 224, 225, 16), (16, 225, 226, 21), (21, 226, 227, 26), (26, 227, 228, 30), (30, 228, 229, 33), (33, 229, 230, 37), (37, 230, 231, 41), (41, 231, 232, 45), (45, 232, 233, 50), (374, 389, 234, 55), (284, 256, 236, 240), (268, 267, 241, 242), (267, 266, 239, 241), (282, 284, 240, 235), (266, 265, 238, 239), (289, 290, 254, 253), (283, 282, 235, 237), (238, 215, 130, 128), (265, 272, 215, 238), (393, 269, 252, 390), (288, 259, 245, 251), (290, 264, 250, 254), (287, 288, 251, 249), (261, 286, 248, 247), (259, 285, 246, 245), (257, 261, 247, 244), (255, 257, 244, 243), (136, 134, 219, 221), (392, 287, 249, 391), (221, 243, 138, 136), (273, 255, 243, 221), (132, 130, 215, 217), (246, 213, 137, 139), (285, 280, 213, 246), (205, 237, 129, 131), (263, 283, 237, 205), (131, 133, 204, 205), (133, 135, 209, 204), (135, 137, 213, 209), (22, 17, 283, 263), (38, 34, 280, 285), (116, 117, 255, 273), (375, 51, 287, 392), (117, 118, 257, 255), (118, 119, 261, 257), (42, 38, 285, 259), (119, 120, 286, 261), (51, 46, 288, 287), (184, 56, 264, 290), (46, 42, 259, 288), (382, 121, 269, 393), (114, 115, 272, 265), (17, 12, 282, 283), (170, 184, 290, 289), (113, 114, 265, 266), (12, 7, 284, 282), (112, 113, 266, 267), (111, 112, 267, 268), (7, 2, 256, 284), (35, 31, 281, 271), (31, 27, 278, 281), (34, 153, 270, 280), (164, 116, 273, 260), (23, 152, 262, 277), (26, 30, 279, 274), (163, 21, 276, 275), (21, 26, 274, 276), (115, 163, 275, 272), (153, 35, 271, 270), (121, 170, 289, 269), (152, 22, 263, 262), (33, 164, 260, 258), (27, 23, 277, 278), (30, 33, 258, 279), (40, 36, 296, 302), (32, 29, 303, 297), (10, 5, 294, 301), (29, 25, 300, 303), (44, 40, 302, 293), (15, 10, 301, 299), (25, 20, 298, 300), (20, 15, 299, 298), (36, 32, 297, 296), (5, 0, 295, 294), (49, 44, 293, 292), (373, 49, 292, 394), (399, 358, 315, 395), (358, 359, 314, 315), (366, 360, 305, 304), (367, 361, 311, 312), (368, 362, 307, 308), (369, 368, 308, 309), (362, 363, 306, 307), (359, 364, 313, 314), (370, 369, 309, 310), (363, 366, 304, 306), (361, 370, 310, 311), (364, 367, 312, 313), (372, 341, 305, 360), (347, 346, 319, 325), (371, 348, 324, 365), (343, 350, 314, 313), (340, 347, 325, 322), (345, 351, 307, 306), (353, 352, 318, 317), (350, 354, 315, 314), (344, 335, 328, 329), (351, 355, 308, 307), (398, 353, 317, 396), (397, 349, 316, 395), (352, 331, 323, 318), (355, 337, 309, 308), (63, 64, 337, 355), (293, 302, 331, 352), (378, 71, 349, 397), (394, 292, 353, 398), (62, 63, 355, 351), (303, 300, 335, 344), (69, 70, 354, 350), (292, 293, 352, 353), (61, 62, 351, 345), (301, 294, 347, 340), (68, 69, 350, 343), (357, 291, 348, 371), (294, 295, 346, 347), (356, 59, 341, 372), (299, 301, 340, 339), (64, 65, 338, 337), (300, 298, 336, 335), (65, 66, 334, 338), (298, 299, 339, 336), (66, 67, 333, 334), (302, 296, 332, 331), (59, 60, 330, 341), (296, 297, 342, 332), (67, 68, 343, 333), (297, 303, 344, 342), (60, 61, 345, 330), (295, 356, 372, 346), (71, 357, 371, 349), (349, 371, 365, 316), (346, 372, 360, 319), (323, 326, 367, 364), (320, 329, 370, 361), (322, 325, 366, 363), (329, 328, 369, 370), (318, 323, 364, 359), (321, 322, 363, 362), (328, 327, 368, 369), (327, 321, 362, 368), (326, 320, 361, 367), (325, 319, 360, 366), (317, 318, 359, 358), (396, 317, 358, 399), (324, 396, 399, 365), (291, 394, 398, 348), (70, 378, 397, 354), (354, 397, 395, 315), (348, 398, 396, 324), (365, 399, 395, 316), (54, 373, 394, 291), (120, 382, 393, 286), (56, 375, 392, 264), (264, 392, 391, 250), (286, 393, 390, 248), (50, 233, 389, 374), (145, 196, 388, 383), (196, 182, 387, 388), (120, 168, 386, 382), (52, 157, 385, 376), (248, 390, 384, 144), (182, 144, 384, 387), (250, 391, 383, 147), (563, 559, 381, 110), (71, 378, 380, 97), (233, 83, 379, 389), (451, 52, 376, 453), (157, 51, 375, 385), (168, 50, 374, 386), (83, 49, 373, 379), (437, 433, 419, 411), (436, 432, 410, 412), (435, 430, 417, 418), (434, 431, 414, 415), (80, 81, 402, 403), (231, 230, 406, 407), (83, 233, 409, 401), (232, 231, 407, 408), (79, 80, 403, 404), (82, 83, 401, 400), (418, 410, 411, 419), (417, 412, 410, 418), (416, 413, 412, 417), (415, 414, 413, 416), (433, 435, 418, 419), (438, 436, 412, 413), (439, 434, 415, 416), (431, 438, 413, 414), (430, 439, 416, 417), (432, 437, 411, 410), (400, 401, 427, 424), (407, 406, 429, 420), (404, 403, 428, 422), (406, 405, 421, 429), (403, 402, 425, 428), (409, 408, 423, 426), (405, 404, 422, 421), (408, 407, 420, 423), (402, 400, 424, 425), (401, 409, 426, 427), (424, 427, 437, 432), (420, 429, 439, 430), (422, 428, 438, 431), (429, 421, 434, 439), (428, 425, 436, 438), (426, 423, 435, 433), (421, 422, 431, 434), (423, 420, 430, 435), (425, 424, 432, 436), (427, 426, 433, 437), (481, 451, 453, 483), (483, 453, 452, 482), (480, 450, 451, 481), (448, 449, 459, 458), (445, 446, 456, 454), (478, 444, 445, 479), (477, 443, 444, 478), (476, 442, 443, 477), (475, 441, 442, 476), (474, 440, 441, 475), (496, 492, 464, 462), (495, 494, 472, 470), (492, 493, 466, 464), (447, 448, 458, 457), (480, 48, 461, 485), (446, 447, 457, 456), (479, 445, 454, 484), (449, 450, 460, 459), (490, 470, 472, 491), (489, 468, 470, 490), (488, 466, 468, 489), (487, 464, 466, 488), (486, 462, 464, 487), (497, 495, 470, 468), (501, 499, 473, 491), (493, 497, 468, 466), (500, 496, 462, 486), (498, 500, 486, 463), (494, 501, 491, 472), (463, 486, 487, 465), (465, 487, 488, 467), (467, 488, 489, 469), (469, 489, 490, 471), (471, 490, 491, 473), (28, 479, 484, 455), (450, 480, 485, 460), (4, 474, 475, 9), (9, 475, 476, 14), (14, 476, 477, 19), (19, 477, 478, 24), (24, 478, 479, 28), (48, 480, 481, 53), (377, 483, 482, 58), (53, 481, 483, 377), (460, 485, 501, 494), (455, 484, 500, 498), (484, 454, 496, 500), (457, 458, 497, 493), (485, 461, 499, 501), (458, 459, 495, 497), (456, 457, 493, 492), (459, 460, 494, 495), (454, 456, 492, 496), (575, 585, 515, 506), (584, 583, 514, 503), (583, 582, 513, 514), (582, 581, 512, 513), (581, 580, 511, 512), (580, 579, 510, 511), (579, 578, 509, 510), (578, 577, 508, 509), (577, 576, 507, 508), (585, 574, 505, 515), (574, 573, 504, 505), (573, 572, 502, 504), (572, 584, 503, 502), (508, 507, 539, 541), (523, 524, 542, 540), (509, 508, 541, 543), (524, 525, 544, 542), (510, 509, 543, 545), (525, 526, 546, 544), (511, 510, 545, 547), (587, 522, 538, 592), (526, 527, 548, 546), (512, 511, 547, 549), (602, 506, 537, 607), (527, 528, 550, 548), (513, 512, 549, 551), (591, 601, 557, 536), (600, 599, 552, 556), (599, 598, 550, 552), (598, 597, 548, 550), (597, 596, 546, 548), (596, 595, 544, 546), (595, 594, 542, 544), (594, 593, 540, 542), (593, 592, 538, 540), (601, 590, 534, 557), (590, 589, 532, 534), (589, 588, 530, 532), (588, 600, 556, 530), (522, 523, 540, 538), (515, 505, 535, 554), (520, 517, 557, 534), (505, 504, 533, 535), (519, 520, 534, 532), (504, 502, 531, 533), (518, 519, 532, 530), (502, 503, 555, 531), (516, 518, 530, 556), (506, 515, 554, 537), (517, 521, 536, 557), (503, 514, 553, 555), (529, 516, 556, 552), (514, 513, 551, 553), (528, 529, 552, 550), (521, 517, 559, 563), (516, 529, 571, 558), (529, 528, 570, 571), (528, 527, 569, 570), (527, 526, 568, 569), (526, 525, 567, 568), (525, 524, 566, 567), (524, 523, 565, 566), (523, 522, 564, 565), (517, 520, 562, 559), (520, 519, 561, 562), (519, 518, 560, 561), (518, 516, 558, 560), (94, 93, 584, 572), (95, 94, 572, 573), (96, 95, 573, 574), (380, 96, 574, 585), (86, 85, 576, 577), (87, 86, 577, 578), (88, 87, 578, 579), (89, 88, 579, 580), (90, 89, 580, 581), (91, 90, 581, 582), (92, 91, 582, 583), (93, 92, 583, 584), (97, 380, 585, 575), (604, 616, 600, 588), (605, 604, 588, 589), (606, 605, 589, 590), (617, 606, 590, 601), (609, 608, 592, 593), (610, 609, 593, 594), (611, 610, 594, 595), (612, 611, 595, 596), (613, 612, 596, 597), (614, 613, 597, 598), (615, 614, 598, 599), (616, 615, 599, 600), (607, 617, 601, 591), (521, 586, 591, 536), (603, 587, 592, 608), (507, 603, 608, 539), (537, 554, 617, 607), (555, 553, 615, 616), (553, 551, 614, 615), (551, 549, 613, 614), (549, 547, 612, 613), (547, 545, 611, 612), (545, 543, 610, 611), (543, 541, 609, 610), (541, 539, 608, 609), (554, 535, 606, 617), (535, 533, 605, 606), (533, 531, 604, 605), (531, 555, 616, 604), (586, 602, 607, 591), (624, 618, 619, 625), (623, 620, 618, 624), (622, 621, 620, 623), (633, 632, 619, 618), (627, 631, 623, 624), (632, 626, 625, 619), (628, 633, 618, 620), (73, 74, 633, 628), (75, 225, 626, 632), (224, 223, 631, 627), (74, 75, 632, 633), (225, 224, 627, 626), (72, 73, 628, 629), (223, 222, 630, 631)])
me_sphere.polygons.foreach_set('use_smooth', [True] * 588)
me_sphere.use_remesh_preserve_volume = False
me_sphere.use_remesh_preserve_attributes = False
me_sphere.use_mirror_vertex_groups = False
me_sphere.update()
me_cube_003 = bpy.data.meshes.new('Cube.003')
me_cube_003.from_pydata([(-1.0, -1.0, -1.0), (-1.0, -1.0, 1.0), (-1.0, 1.0, -1.0), (-1.0, 1.0, 1.0), (1.0, -1.0, -1.0), (1.0, -1.0, 1.0), (1.0, 1.0, -1.0), (1.0, 1.0, 1.0)], [], [(1, 3, 2, 0), (3, 7, 6, 2), (7, 5, 4, 6), (5, 1, 0, 4), (0, 2, 6, 4), (5, 7, 3, 1)])
me_cube_003.materials.append(mat_material)
me_cube_003.use_remesh_preserve_volume = False
me_cube_003.use_remesh_preserve_attributes = False
me_cube_003.use_mirror_vertex_groups = False
me_cube_003.update()
me_cube = bpy.data.meshes.new('Cube')
me_cube.from_pydata([(-1.0, -1.0, -1.0), (-1.0, -1.0, 1.0), (-1.0, 1.0, -1.0), (-1.0, 1.0, 1.0), (1.035, -1.0, -1.0), (1.035, -1.0, 1.0), (1.035, 1.0, -1.0), (1.035, 1.0, 1.0)], [], [(1, 3, 2, 0), (3, 7, 6, 2), (7, 5, 4, 6), (5, 1, 0, 4), (0, 2, 6, 4), (5, 7, 3, 1)])
me_cube.use_remesh_preserve_volume = False
me_cube.use_remesh_preserve_attributes = False
me_cube.use_mirror_vertex_groups = False
me_cube.update()
me_cube_017 = bpy.data.meshes.new('Cube.017')
me_cube_017.from_pydata([(-2.502, -3.888, -2.502), (-2.502, -3.888, 5.995), (6.938, -3.888, -2.546), (6.938, -3.888, 6.169), (-2.502, -0.4618, 5.995), (-2.502, -0.4618, -2.502), (6.938, -0.4618, 6.169), (6.938, -0.4618, -2.546), (-2.502, -3.888, -0.9254), (-2.502, -0.4618, -0.9254), (-2.502, -3.888, 3.709), (-2.502, -0.4618, 3.709), (-2.655, -3.888, -0.8283), (-2.655, -0.4618, -0.8283), (-2.655, -3.888, 0.6241), (-2.655, -0.4618, 0.6241), (-2.774, -3.888, 0.6241), (-2.774, -3.888, 3.57), (-2.774, -0.4618, 0.6241), (-2.774, -0.4618, 3.57), (-0.8637, -3.888, -2.502), (-0.8637, -0.4618, -2.502), (-0.5698, -3.888, -2.502), (-0.5698, -0.4618, -2.502), (-0.5698, -0.4618, -2.535), (-0.8637, -0.4618, -2.535), (-0.8637, -3.888, -2.535), (-0.5698, -3.888, -2.535), (0.01166, -3.888, -2.546), (0.01166, -0.4618, -2.546), (-0.6995, -3.888, 5.995), (-0.6995, -0.4618, 5.995), (-0.2433, -0.4618, 6.169), (-0.2433, -3.888, 6.169), (-0.2953, -3.888, 6.305), (-0.7515, -3.888, 6.131), (-0.7515, -0.4618, 6.131), (-0.2953, -0.4618, 6.305)], [], [(8, 0, 5, 9), (1, 10, 11, 4), (30, 1, 4, 31), (14, 12, 13, 15), (8, 9, 13, 12), (17, 16, 18, 19), (14, 15, 18, 16), (10, 17, 19, 11), (28, 2, 7, 29), (0, 20, 21, 5), (21, 20, 26, 25), (26, 27, 24, 25), (22, 23, 24, 27), (22, 28, 29, 23), (30, 31, 36, 35), (3, 33, 32, 6), (34, 35, 36, 37), (32, 33, 34, 37)])
me_cube_017.use_remesh_preserve_volume = False
me_cube_017.use_remesh_preserve_attributes = False
me_cube_017.use_mirror_vertex_groups = False
me_cube_017.update()
me_cube_016 = bpy.data.meshes.new('Cube.016')
me_cube_016.from_pydata([(7.236, -0.4618, 6.167), (7.236, -0.01521, 6.167), (7.236, -0.4618, 5.767), (7.236, -0.01521, 5.767), (-2.502, -0.4618, -1.739), (-2.502, -0.01521, -1.823), (-1.994, -0.4618, -1.823), (-1.993, -0.01521, -1.823), (-2.502, -0.4618, 4.303), (-2.502, -0.01521, 4.303), (-1.993, -0.4618, 4.079), (-1.993, -0.01521, 4.079), (-2.502, -0.4618, 4.801), (-2.502, -0.01521, 4.801), (-1.641, -0.4618, 4.53), (-1.64, -0.01521, 4.53), (-2.502, -0.4618, 5.412), (-2.502, -0.01521, 5.412), (-1.641, -0.4618, 5.084), (-1.64, -0.01521, 5.084), (-1.324, -0.6807, -2.502), (-2.502, -0.6807, -2.502), (-2.502, -0.6807, -1.739), (-1.994, -0.6807, -1.823), (-1.32, 0.1828, -2.586), (-2.502, 0.1828, -2.586), (-2.502, 0.1828, -1.823), (-1.993, 0.1828, -1.823), (-2.502, -0.624, 4.801), (-1.641, -0.624, 4.53), (-2.502, -0.624, 5.412), (-1.641, -0.624, 5.084), (-2.502, 0.1495, 4.801), (-1.64, 0.1495, 4.53), (-2.502, 0.1495, 5.412), (-1.64, 0.1495, 5.084), (-1.461, -0.4618, 4.466), (-1.46, -0.01521, 4.466), (-1.461, -0.4618, 5.02), (-1.46, -0.01521, 5.02), (-1.461, -0.624, 4.466), (-1.461, -0.624, 5.02), (-1.46, 0.1495, 4.466), (-1.46, 0.1495, 5.02), (0.1463, -0.4618, 5.767), (-0.862, -0.4618, 6.167), (-0.862, -0.01521, 6.167), (0.1463, -0.01521, 5.767), (-2.502, -0.5271, 5.412), (-2.502, -0.5271, 6.167), (-1.641, -0.5271, 5.084), (-1.175, -0.5271, 5.767), (0.1463, -0.5271, 5.767), (-0.862, -0.5271, 6.167), (-2.502, 0.03552, 5.412), (-2.502, 0.03552, 6.167), (-1.64, 0.03552, 5.084), (-1.175, 0.03552, 5.767), (0.1463, 0.03552, 5.767), (-0.862, 0.03552, 6.167), (-1.566, -0.4618, 4.996), (-1.1, -0.4618, 5.68), (-1.1, -0.01521, 5.68), (-1.566, -0.01521, 4.996), (0.05651, -0.01521, 5.68), (0.05651, -0.4618, 5.68), (-1.566, -0.5271, 4.996), (-1.1, -0.5271, 5.68), (0.05651, -0.5271, 5.68), (-1.566, 0.03552, 4.996), (-1.1, 0.03552, 5.68), (0.05651, 0.03552, 5.68), (-1.159, -0.01521, -2.586), (-1.162, -0.4618, -2.502), (-1.832, -0.4618, -1.823), (-1.831, -0.01521, -1.823), (-1.162, -0.6807, -2.586), (-1.832, -0.6807, -1.823), (-1.159, 0.1828, -2.586), (-1.831, 0.1828, -1.823), (-1.017, -0.01521, -2.586), (-1.02, -0.4618, -2.586), (-1.691, -0.4618, -1.823), (-1.689, -0.01521, -1.823)], [], [(52, 51, 67, 68), (44, 47, 3, 2), (6, 4, 22, 23), (8, 4, 6, 10), (10, 6, 7, 11), (14, 10, 11, 15), (12, 8, 10, 14), (5, 9, 11, 7), (18, 16, 30, 31), (19, 18, 38, 39), (9, 13, 15, 11), (56, 57, 70, 69), (22, 21, 20, 23), (25, 26, 27, 24), (5, 7, 27, 26), (24, 27, 79, 78), (30, 28, 29, 31), (15, 33, 42, 37), (12, 14, 29, 28), (32, 34, 35, 33), (15, 13, 32, 33), (17, 19, 35, 34), (18, 31, 41, 38), (38, 36, 37, 39), (36, 38, 41, 40), (39, 37, 42, 43), (33, 35, 43, 42), (29, 14, 36, 40), (35, 19, 39, 43), (14, 15, 37, 36), (31, 29, 40, 41), (2, 0, 45, 44), (3, 47, 46, 1), (52, 53, 49, 51), (49, 48, 50, 51), (44, 45, 53, 52), (58, 47, 64, 71), (58, 57, 55, 59), (54, 55, 57, 56), (47, 44, 65, 64), (46, 47, 58, 59), (61, 65, 68, 67), (61, 60, 63, 62), (61, 62, 64, 65), (60, 61, 67, 66), (62, 63, 69, 70), (64, 62, 70, 71), (51, 50, 66, 67), (44, 52, 68, 65), (57, 58, 71, 70), (72, 75, 83, 80), (73, 74, 77, 76), (75, 72, 78, 79), (23, 20, 76, 77), (7, 6, 74, 75), (6, 23, 77, 74), (27, 7, 75, 79), (82, 81, 80, 83), (75, 74, 82, 83), (74, 73, 81, 82)])
me_cube_016.use_remesh_preserve_volume = False
me_cube_016.use_remesh_preserve_attributes = False
me_cube_016.use_mirror_vertex_groups = False
me_cube_016.update()

# ---- objects
ob_cube_002 = bpy.data.objects.new('Cube.002', me_cube_007)
ob_cube_001 = bpy.data.objects.new('Cube.001', me_cube_002)
ob_cylinder_006 = bpy.data.objects.new('Cylinder.006', me_cylinder_006)
ob_cylinder_005 = bpy.data.objects.new('Cylinder.005', me_cylinder_005)
ob_cylinder_003 = bpy.data.objects.new('Cylinder.003', me_cylinder_003)
ob_cylinder_002 = bpy.data.objects.new('Cylinder.002', me_cylinder_002)
ob_cylinder_001 = bpy.data.objects.new('Cylinder.001', me_cylinder_001)
ob_camera = bpy.data.objects.new('Camera', cam_camera)
ob_sphere = bpy.data.objects.new('Sphere', me_sphere)
ob_player = bpy.data.objects.new('Player', me_cube_003)
ob_cube = bpy.data.objects.new('Cube', me_cube)
ob_cube_014 = bpy.data.objects.new('Cube.014', me_cube_017)
ob_cube_013 = bpy.data.objects.new('Cube.013', me_cube_016)

# ---- transforms, parenting, visibility, modifiers, constraints
ob_cube_002.location = (0.5421, -7.099, -3.243)
ob_cube_002.scale = (0.06608, 0.06608, 0.1716)
ob_cube_002.lineart.crease_threshold = 0.0
ob_cube_001.location = (0.5493, -7.099, -3.195)
ob_cube_001.scale = (0.06608, 0.06608, 0.1716)
ob_cube_001.lineart.crease_threshold = 0.0
ob_cylinder_006.location = (2.128, -6.147, -2.361)
ob_cylinder_006.rotation_euler = (1.571, 2.22e-16, 2.22e-16)
ob_cylinder_006.scale = (1.724, 1.724, -0.04604)
ob_cylinder_006.lineart.crease_threshold = 0.0
_m = ob_cylinder_006.modifiers.new('Mirror', 'MIRROR')
_m.use_axis = (False, False, True)
ob_cylinder_005.location = (2.128, -6.145, -2.361)
ob_cylinder_005.rotation_euler = (1.571, 2.22e-16, 2.22e-16)
ob_cylinder_005.scale = (1.724, 1.724, -0.04604)
ob_cylinder_005.lineart.crease_threshold = 0.0
_m = ob_cylinder_005.modifiers.new('Mirror', 'MIRROR')
_m.use_axis = (False, False, True)
ob_cylinder_003.location = (2.128, -6.145, -2.361)
ob_cylinder_003.rotation_euler = (1.571, 2.22e-16, 2.22e-16)
ob_cylinder_003.scale = (1.724, 1.724, -0.04604)
ob_cylinder_003.lineart.crease_threshold = 0.0
_m = ob_cylinder_003.modifiers.new('Mirror', 'MIRROR')
_m.use_axis = (False, False, True)
ob_cylinder_002.location = (2.128, -6.147, -2.361)
ob_cylinder_002.rotation_euler = (1.571, 2.22e-16, 2.22e-16)
ob_cylinder_002.scale = (1.724, 1.724, -0.04604)
ob_cylinder_002.lineart.crease_threshold = 0.0
_m = ob_cylinder_002.modifiers.new('Mirror', 'MIRROR')
_m.use_axis = (False, False, True)
ob_cylinder_001.location = (2.128, -6.172, -2.361)
ob_cylinder_001.rotation_euler = (1.571, 2.22e-16, 2.22e-16)
ob_cylinder_001.scale = (1.724, 1.724, -0.04604)
ob_cylinder_001.lineart.crease_threshold = 0.0
ob_camera.location = (13.82, -8.883, -0.4689)
ob_camera.rotation_euler = (1.466, -1.146e-05, 1.508)
ob_camera.lineart.crease_threshold = 0.0
ob_sphere.location = (2.137, -5.576, -2.368)
ob_sphere.rotation_euler = (1.571, 2.22e-16, 2.22e-16)
ob_sphere.scale = (2.875, 2.875, 1.228)
ob_sphere.lineart.crease_threshold = 0.0
_m = ob_sphere.modifiers.new('Mirror', 'MIRROR')
_m.use_axis = (True, False, True)
_m.merge_threshold = 0.0548
ob_player.location = (2.281, -7.745, -2.73)
ob_player.scale = (0.2623, 0.09286, 0.4962)
ob_player.lineart.crease_threshold = 0.0
ob_cube.location = (1.467, -5.556, 0.8625)
ob_cube.scale = (4.209, 0.05423, 4.557)
ob_cube.lineart.crease_threshold = 0.0
ob_cube_014.location = (-0.2781, 26.88, -0.8052)
ob_cube_014.lineart.crease_threshold = 0.0
_m = ob_cube_014.modifiers.new('Array', 'ARRAY')
_m.count = 15
_m.constant_offset_displace = (0.0, 0.0, 0.0)
_m.relative_offset_displace = (0.0, -1.0, 0.0)
ob_cube_013.location = (-0.5944, 22.15, -0.7943)
ob_cube_013.lineart.crease_threshold = 0.0
_m = ob_cube_013.modifiers.new('Array', 'ARRAY')
_m.count = 4
_m.constant_offset_displace = (0.0, 0.0, 0.0)
_m.relative_offset_displace = (0.0, -15.9, 0.0)

# ---- collection membership
col_collection_1.objects.link(ob_cube_002)
col_collection_1.objects.link(ob_cube_001)
col_collection_1.objects.link(ob_cylinder_006)
col_collection_1.objects.link(ob_cylinder_005)
col_collection_1.objects.link(ob_cylinder_003)
col_collection_1.objects.link(ob_cylinder_002)
col_collection_1.objects.link(ob_cylinder_001)
col_collection_1.objects.link(ob_camera)
col_collection_1.objects.link(ob_sphere)
col_collection_1.objects.link(ob_player)
col_collection_1.objects.link(ob_cube)
col_collection_1.objects.link(ob_cube_014)
col_collection_1.objects.link(ob_cube_013)

# ---- scene / render settings (as saved in the file)
scene.camera = ob_camera
scene.frame_start = 1; scene.frame_end = 250; scene.frame_set(1)
scene.render.engine = 'BLENDER_EEVEE_NEXT'
scene.render.resolution_percentage = 50
scene.render.dither_intensity = 0.0
scene.cycles.use_denoising = False
scene.cycles.samples = 10
scene.cycles.sampling_pattern = 'TABULATED_SOBOL'
scene.cycles.light_sampling_threshold = 0.0
scene.cycles.use_adaptive_sampling = False
scene.cycles.use_light_tree = False
scene.cycles.blur_glossy = 0.0
scene.cycles.pixel_filter_type = 'GAUSSIAN'
scene.cycles.sample_clamp_indirect = 0.0
scene.view_settings.view_transform = 'Standard'
bpy.context.view_layer.update()

# ---- added for rendering (the .blend has no usable light): sun
light_auto_sun = bpy.data.lights.new('AutoSun', 'SUN')
light_auto_sun.energy = 3.0
light_auto_sun.angle = 0.0523599
ob_auto_sun = bpy.data.objects.new('AutoSun', light_auto_sun)
scene.collection.objects.link(ob_auto_sun)
ob_auto_sun.rotation_euler = (0.872665, 0.174533, 0.523599)
bpy.context.view_layer.update()
